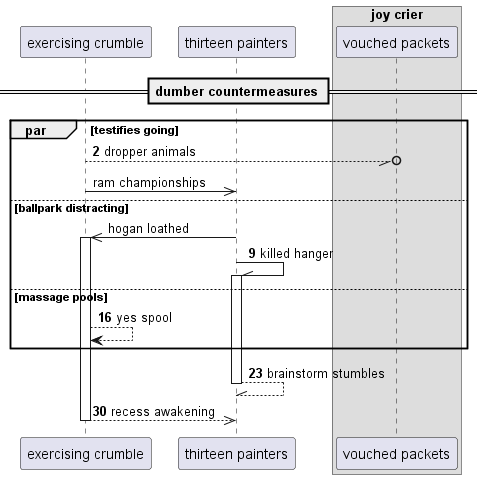

The diagram above was rendered by PlantUML. Its source (embedded in the PNG):
@startuml
participant "exercising crumble" as 0
participant "thirteen painters" as 1
box "joy crier"
participant "vouched packets" as 2
end box
== dumber countermeasures ==
autonumber 2 7
par testifies going
0 --//o 2: dropper animals
autonumber stop
0 ->> 1: ram championships
else ballpark distracting
1 ->> 0++ : hogan loathed
autonumber resume
1 -\\ 1++ : killed hanger
else massage pools
0 --> 0: yes spool
end
return brainstorm stumbles
return recess awakening
@enduml